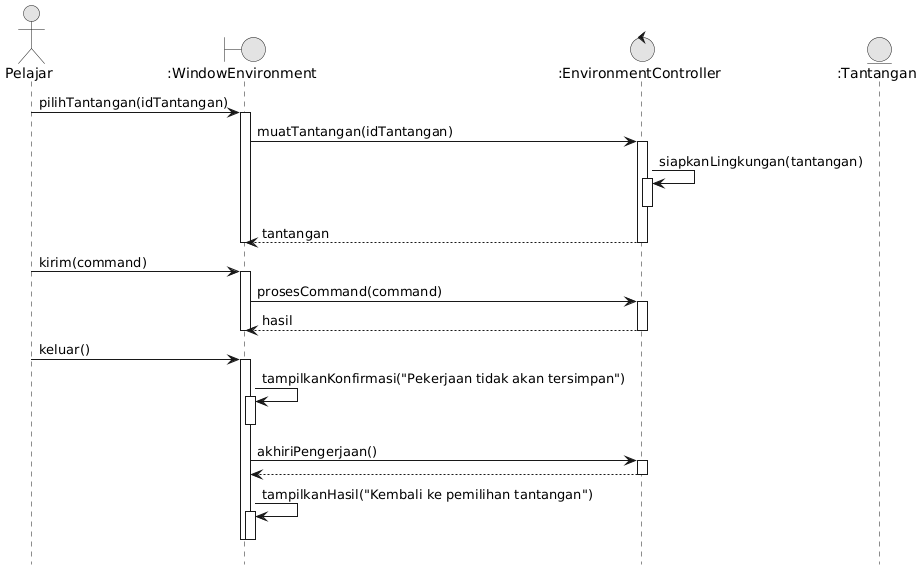

The diagram above was rendered by PlantUML. Its source (embedded in the PNG):
@startuml
!include _style.iuml
actor Pelajar as P
boundary ":WindowEnvironment" as WV
control ":EnvironmentController" as EV
entity ":Tantangan" as T
P -> WV ++ : pilihTantangan(idTantangan)
WV -> EV ++ : muatTantangan(idTantangan)
EV -> EV ++ : siapkanLingkungan(tantangan)
deactivate EV
EV --> WV -- : tantangan
deactivate WV
P -> WV ++ : kirim(command)
WV -> EV ++ : prosesCommand(command)
EV --> WV -- : hasil
deactivate WV
P -> WV ++ : keluar()
WV -> WV ++ : tampilkanKonfirmasi("Pekerjaan tidak akan tersimpan")
deactivate WV
WV -> EV ++ : akhiriPengerjaan()
EV --> WV --
WV -> WV ++ : tampilkanHasil("Kembali ke pemilihan tantangan")
deactivate WV
deactivate WV
@enduml